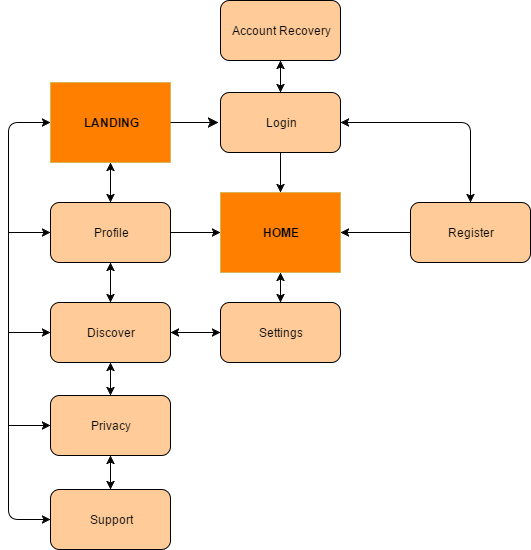

The diagram above was exported from draw.io. Its source (the exported page's mxGraphModel, read from the mxfile embedded in the PNG):
<mxGraphModel dx="1106" dy="516" grid="1" gridSize="10" guides="1" tooltips="1" connect="1" arrows="1" fold="1" page="1" pageScale="1" pageWidth="584" pageHeight="580" math="0" shadow="0">
  <root>
    <mxCell id="0" />
    <mxCell id="1" parent="0" />
    <mxCell id="999438092f8e18f-1" value="&lt;b&gt;LANDING&lt;/b&gt;" style="rounded=0;whiteSpace=wrap;html=1;fillColor=#FF8000;strokeColor=#d6b656;" vertex="1" parent="1">
      <mxGeometry x="72" y="90" width="120" height="80" as="geometry" />
    </mxCell>
    <mxCell id="999438092f8e18f-2" value="Login" style="rounded=1;whiteSpace=wrap;html=1;fillColor=#FFCC99;strokeColor=#000000;" vertex="1" parent="1">
      <mxGeometry x="242" y="100" width="120" height="60" as="geometry" />
    </mxCell>
    <mxCell id="999438092f8e18f-3" value="Profile" style="rounded=1;whiteSpace=wrap;html=1;fillColor=#FFCC99;strokeColor=#000000;" vertex="1" parent="1">
      <mxGeometry x="72" y="210" width="120" height="60" as="geometry" />
    </mxCell>
    <mxCell id="999438092f8e18f-4" value="&lt;b&gt;HOME&lt;/b&gt;" style="rounded=0;whiteSpace=wrap;html=1;fillColor=#FF8000;strokeColor=#d6b656;" vertex="1" parent="1">
      <mxGeometry x="242" y="200" width="120" height="80" as="geometry" />
    </mxCell>
    <mxCell id="999438092f8e18f-10" value="Settings" style="rounded=1;whiteSpace=wrap;html=1;fillColor=#FFCC99;" vertex="1" parent="1">
      <mxGeometry x="242" y="310" width="120" height="60" as="geometry" />
    </mxCell>
    <mxCell id="999438092f8e18f-12" value="Register" style="rounded=1;whiteSpace=wrap;html=1;fillColor=#FFCC99;" vertex="1" parent="1">
      <mxGeometry x="432" y="210" width="120" height="60" as="geometry" />
    </mxCell>
    <mxCell id="999438092f8e18f-13" value="Discover" style="rounded=1;whiteSpace=wrap;html=1;fillColor=#FFCC99;" vertex="1" parent="1">
      <mxGeometry x="72" y="310" width="120" height="60" as="geometry" />
    </mxCell>
    <mxCell id="999438092f8e18f-23" value="" style="endArrow=classic;html=1;exitX=1;exitY=0.5;endSize=8;startSize=8;" edge="1" parent="1" source="999438092f8e18f-1">
      <mxGeometry width="50" height="50" relative="1" as="geometry">
        <mxPoint x="362" y="200" as="sourcePoint" />
        <mxPoint x="240" y="130" as="targetPoint" />
      </mxGeometry>
    </mxCell>
    <mxCell id="999438092f8e18f-24" value="" style="endArrow=classic;html=1;exitX=0.5;exitY=1;entryX=0.5;entryY=0;" edge="1" parent="1" source="999438092f8e18f-2" target="999438092f8e18f-4">
      <mxGeometry width="50" height="50" relative="1" as="geometry">
        <mxPoint x="282" y="210" as="sourcePoint" />
        <mxPoint x="332" y="180" as="targetPoint" />
      </mxGeometry>
    </mxCell>
    <mxCell id="999438092f8e18f-29" value="" style="endArrow=classic;startArrow=classic;html=1;exitX=0;exitY=0.5;entryX=1;entryY=0.5;" edge="1" parent="1" source="999438092f8e18f-10" target="999438092f8e18f-13">
      <mxGeometry width="50" height="50" relative="1" as="geometry">
        <mxPoint x="372" y="370" as="sourcePoint" />
        <mxPoint x="190" y="340" as="targetPoint" />
      </mxGeometry>
    </mxCell>
    <mxCell id="999438092f8e18f-30" value="" style="endArrow=classic;startArrow=classic;html=1;entryX=0.5;entryY=1;exitX=0.5;exitY=0;" edge="1" parent="1" source="999438092f8e18f-10" target="999438092f8e18f-4">
      <mxGeometry width="50" height="50" relative="1" as="geometry">
        <mxPoint x="282" y="320" as="sourcePoint" />
        <mxPoint x="332" y="270" as="targetPoint" />
      </mxGeometry>
    </mxCell>
    <mxCell id="999438092f8e18f-32" value="" style="endArrow=classic;html=1;entryX=0;entryY=0.5;exitX=1;exitY=0.5;" edge="1" parent="1" source="999438092f8e18f-3" target="999438092f8e18f-4">
      <mxGeometry width="50" height="50" relative="1" as="geometry">
        <mxPoint x="72" y="440" as="sourcePoint" />
        <mxPoint x="122" y="390" as="targetPoint" />
      </mxGeometry>
    </mxCell>
    <mxCell id="999438092f8e18f-34" value="Privacy" style="rounded=1;whiteSpace=wrap;html=1;fillColor=#FFCC99;" vertex="1" parent="1">
      <mxGeometry x="72" y="403" width="120" height="60" as="geometry" />
    </mxCell>
    <mxCell id="999438092f8e18f-35" value="Support" style="rounded=1;whiteSpace=wrap;html=1;fillColor=#FFCC99;" vertex="1" parent="1">
      <mxGeometry x="72" y="497" width="120" height="60" as="geometry" />
    </mxCell>
    <mxCell id="999438092f8e18f-37" value="" style="endArrow=classic;html=1;entryX=1;entryY=0.5;exitX=0;exitY=0.5;" edge="1" parent="1" source="999438092f8e18f-12" target="999438092f8e18f-4">
      <mxGeometry width="50" height="50" relative="1" as="geometry">
        <mxPoint x="430" y="240" as="sourcePoint" />
        <mxPoint x="602" y="245" as="targetPoint" />
      </mxGeometry>
    </mxCell>
    <mxCell id="2af265c92e2223d5-2" value="Account Recovery" style="rounded=1;whiteSpace=wrap;html=1;fillColor=#FFCC99;strokeColor=#000000;" vertex="1" parent="1">
      <mxGeometry x="242" y="8" width="120" height="60" as="geometry" />
    </mxCell>
    <mxCell id="2af265c92e2223d5-4" value="" style="endArrow=classic;startArrow=classic;html=1;entryX=0.5;entryY=1;exitX=0.5;exitY=0;" edge="1" parent="1" source="999438092f8e18f-2" target="2af265c92e2223d5-2">
      <mxGeometry width="50" height="50" relative="1" as="geometry">
        <mxPoint x="280" y="130" as="sourcePoint" />
        <mxPoint x="330" y="80" as="targetPoint" />
      </mxGeometry>
    </mxCell>
    <mxCell id="25b5e889c9e666be-1" value="" style="endArrow=classic;html=1;exitX=1;exitY=0.5;entryX=0.5;entryY=0;startArrow=classic;startFill=1;" edge="1" parent="1" source="999438092f8e18f-2" target="999438092f8e18f-12">
      <mxGeometry width="50" height="50" relative="1" as="geometry">
        <mxPoint x="420" y="160" as="sourcePoint" />
        <mxPoint x="470" y="110" as="targetPoint" />
        <Array as="points">
          <mxPoint x="492" y="130" />
        </Array>
      </mxGeometry>
    </mxCell>
    <mxCell id="25b5e889c9e666be-2" value="" style="endArrow=classic;startArrow=classic;html=1;entryX=0.5;entryY=1;exitX=0.5;exitY=0;" edge="1" parent="1" source="999438092f8e18f-3" target="999438092f8e18f-1">
      <mxGeometry width="50" height="50" relative="1" as="geometry">
        <mxPoint x="100" y="220" as="sourcePoint" />
        <mxPoint x="150" y="170" as="targetPoint" />
      </mxGeometry>
    </mxCell>
    <mxCell id="25b5e889c9e666be-3" value="" style="endArrow=classic;startArrow=classic;html=1;entryX=0.5;entryY=1;exitX=0.5;exitY=0;" edge="1" parent="1" source="999438092f8e18f-13" target="999438092f8e18f-3">
      <mxGeometry width="50" height="50" relative="1" as="geometry">
        <mxPoint x="110" y="320" as="sourcePoint" />
        <mxPoint x="160" y="270" as="targetPoint" />
      </mxGeometry>
    </mxCell>
    <mxCell id="25b5e889c9e666be-4" value="" style="endArrow=classic;startArrow=classic;html=1;entryX=0.5;entryY=1;exitX=0.5;exitY=0;" edge="1" parent="1" source="999438092f8e18f-34" target="999438092f8e18f-13">
      <mxGeometry width="50" height="50" relative="1" as="geometry">
        <mxPoint x="110" y="420" as="sourcePoint" />
        <mxPoint x="160" y="370" as="targetPoint" />
      </mxGeometry>
    </mxCell>
    <mxCell id="25b5e889c9e666be-5" value="" style="endArrow=classic;startArrow=classic;html=1;entryX=0.5;entryY=1;exitX=0.5;exitY=0;" edge="1" parent="1" source="999438092f8e18f-35" target="999438092f8e18f-34">
      <mxGeometry width="50" height="50" relative="1" as="geometry">
        <mxPoint x="100" y="510" as="sourcePoint" />
        <mxPoint x="150" y="460" as="targetPoint" />
      </mxGeometry>
    </mxCell>
    <mxCell id="25b5e889c9e666be-7" value="" style="endArrow=classic;html=1;entryX=0;entryY=0.5;startArrow=classic;startFill=1;exitX=0;exitY=0.5;" edge="1" parent="1" source="999438092f8e18f-1" target="999438092f8e18f-35">
      <mxGeometry width="50" height="50" relative="1" as="geometry">
        <mxPoint x="30" y="130" as="sourcePoint" />
        <mxPoint x="70" y="110" as="targetPoint" />
        <Array as="points">
          <mxPoint x="30" y="130" />
          <mxPoint x="30" y="527" />
        </Array>
      </mxGeometry>
    </mxCell>
    <mxCell id="25b5e889c9e666be-8" value="" style="endArrow=classic;html=1;entryX=0;entryY=0.5;" edge="1" parent="1" target="999438092f8e18f-3">
      <mxGeometry width="50" height="50" relative="1" as="geometry">
        <mxPoint x="30" y="240" as="sourcePoint" />
        <mxPoint x="80" y="220" as="targetPoint" />
      </mxGeometry>
    </mxCell>
    <mxCell id="25b5e889c9e666be-10" value="" style="endArrow=classic;html=1;entryX=0;entryY=0.5;" edge="1" parent="1" target="999438092f8e18f-13">
      <mxGeometry width="50" height="50" relative="1" as="geometry">
        <mxPoint x="30" y="340" as="sourcePoint" />
        <mxPoint x="82" y="250" as="targetPoint" />
      </mxGeometry>
    </mxCell>
    <mxCell id="25b5e889c9e666be-11" value="" style="endArrow=classic;html=1;entryX=0;entryY=0.5;" edge="1" parent="1" target="999438092f8e18f-34">
      <mxGeometry width="50" height="50" relative="1" as="geometry">
        <mxPoint x="30" y="433" as="sourcePoint" />
        <mxPoint x="82" y="350" as="targetPoint" />
      </mxGeometry>
    </mxCell>
  </root>
</mxGraphModel>